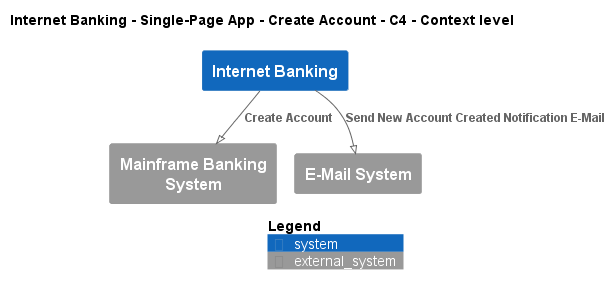

The diagram above was rendered by PlantUML. Its source (embedded in the PNG):
@startuml
!pragma layout smetana
!include ..\..\..\..\..\..\.c4s\C4_Context.puml

AddElementTag("state:new", $bgColor=green, $fontColor=#ffffff, $borderColor=green, $shadowing="False")
AddElementTag("state:changed", $bgColor=orange, $fontColor=#ffffff, $borderColor=orange, $shadowing="False")
AddElementTag("state:removed", $bgColor=red, $fontColor=#ffffff, $borderColor=red, $shadowing="False")

AddRelTag("state:new", $textColor=green, $lineColor=green)
AddRelTag("state:changed", $textColor=orange, $lineColor=orange)
AddRelTag("state:removed", $textColor=red, $lineColor=red)

SHOW_PERSON_PORTRAIT()
LAYOUT_TOP_DOWN()

skinparam linetype polyline

title Internet Banking - Single-Page App - Create Account - C4 - Context level

System(BigBankPlc.SoftwareSystems.InternetBanking, "Internet Banking", "")
System_Ext(BigBankPlc.SoftwareSystems.MainframeBankingSystem, "Mainframe Banking System", "")
System_Ext(BigBankPlc.SoftwareSystems.EMailSystem, "E-Mail System", "")

Rel(BigBankPlc.SoftwareSystems.InternetBanking, BigBankPlc.SoftwareSystems.MainframeBankingSystem, "Create Account")
Rel(BigBankPlc.SoftwareSystems.InternetBanking, BigBankPlc.SoftwareSystems.EMailSystem, "Send New Account Created Notification E-Mail")


SHOW_LEGEND()
@enduml